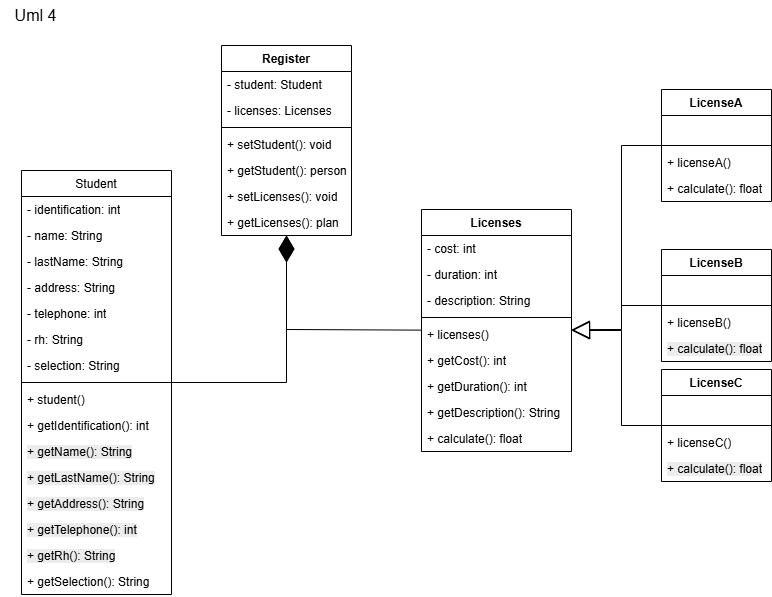

The diagram above was exported from draw.io. Its source (the exported page's mxGraphModel, read from the mxfile embedded in the PNG):
<mxGraphModel dx="1281" dy="1696" grid="1" gridSize="10" guides="1" tooltips="1" connect="1" arrows="1" fold="1" page="1" pageScale="1" pageWidth="827" pageHeight="1169" math="0" shadow="0">
  <root>
    <mxCell id="0" />
    <mxCell id="1" parent="0" />
    <mxCell id="CGL5faewZDPXvbcDAeIZ-1" value="&lt;span style=&quot;font-weight: 400; text-align: left;&quot;&gt;Student&lt;/span&gt;" style="swimlane;fontStyle=1;align=center;verticalAlign=top;childLayout=stackLayout;horizontal=1;startSize=26;horizontalStack=0;resizeParent=1;resizeParentMax=0;resizeLast=0;collapsible=1;marginBottom=0;whiteSpace=wrap;html=1;" parent="1" vertex="1">
      <mxGeometry x="40" y="161" width="150" height="424" as="geometry" />
    </mxCell>
    <mxCell id="CGL5faewZDPXvbcDAeIZ-2" value="- identification: int" style="text;strokeColor=none;fillColor=none;align=left;verticalAlign=top;spacingLeft=4;spacingRight=4;overflow=hidden;rotatable=0;points=[[0,0.5],[1,0.5]];portConstraint=eastwest;whiteSpace=wrap;html=1;" parent="CGL5faewZDPXvbcDAeIZ-1" vertex="1">
      <mxGeometry y="26" width="150" height="26" as="geometry" />
    </mxCell>
    <mxCell id="CGL5faewZDPXvbcDAeIZ-3" value="- name: String" style="text;strokeColor=none;fillColor=none;align=left;verticalAlign=top;spacingLeft=4;spacingRight=4;overflow=hidden;rotatable=0;points=[[0,0.5],[1,0.5]];portConstraint=eastwest;whiteSpace=wrap;html=1;" parent="CGL5faewZDPXvbcDAeIZ-1" vertex="1">
      <mxGeometry y="52" width="150" height="26" as="geometry" />
    </mxCell>
    <mxCell id="CGL5faewZDPXvbcDAeIZ-4" value="- lastName: String" style="text;strokeColor=none;fillColor=none;align=left;verticalAlign=top;spacingLeft=4;spacingRight=4;overflow=hidden;rotatable=0;points=[[0,0.5],[1,0.5]];portConstraint=eastwest;whiteSpace=wrap;html=1;" parent="CGL5faewZDPXvbcDAeIZ-1" vertex="1">
      <mxGeometry y="78" width="150" height="26" as="geometry" />
    </mxCell>
    <mxCell id="CGL5faewZDPXvbcDAeIZ-5" value="- address: String" style="text;strokeColor=none;fillColor=none;align=left;verticalAlign=top;spacingLeft=4;spacingRight=4;overflow=hidden;rotatable=0;points=[[0,0.5],[1,0.5]];portConstraint=eastwest;whiteSpace=wrap;html=1;" parent="CGL5faewZDPXvbcDAeIZ-1" vertex="1">
      <mxGeometry y="104" width="150" height="26" as="geometry" />
    </mxCell>
    <mxCell id="CGL5faewZDPXvbcDAeIZ-6" value="- telephone: int" style="text;strokeColor=none;fillColor=none;align=left;verticalAlign=top;spacingLeft=4;spacingRight=4;overflow=hidden;rotatable=0;points=[[0,0.5],[1,0.5]];portConstraint=eastwest;whiteSpace=wrap;html=1;" parent="CGL5faewZDPXvbcDAeIZ-1" vertex="1">
      <mxGeometry y="130" width="150" height="26" as="geometry" />
    </mxCell>
    <mxCell id="CGL5faewZDPXvbcDAeIZ-7" value="- rh: String" style="text;strokeColor=none;fillColor=none;align=left;verticalAlign=top;spacingLeft=4;spacingRight=4;overflow=hidden;rotatable=0;points=[[0,0.5],[1,0.5]];portConstraint=eastwest;whiteSpace=wrap;html=1;" parent="CGL5faewZDPXvbcDAeIZ-1" vertex="1">
      <mxGeometry y="156" width="150" height="26" as="geometry" />
    </mxCell>
    <mxCell id="CGL5faewZDPXvbcDAeIZ-8" value="- selection: String" style="text;strokeColor=none;fillColor=none;align=left;verticalAlign=top;spacingLeft=4;spacingRight=4;overflow=hidden;rotatable=0;points=[[0,0.5],[1,0.5]];portConstraint=eastwest;whiteSpace=wrap;html=1;" parent="CGL5faewZDPXvbcDAeIZ-1" vertex="1">
      <mxGeometry y="182" width="150" height="26" as="geometry" />
    </mxCell>
    <mxCell id="CGL5faewZDPXvbcDAeIZ-9" value="" style="line;strokeWidth=1;fillColor=none;align=left;verticalAlign=middle;spacingTop=-1;spacingLeft=3;spacingRight=3;rotatable=0;labelPosition=right;points=[];portConstraint=eastwest;strokeColor=inherit;" parent="CGL5faewZDPXvbcDAeIZ-1" vertex="1">
      <mxGeometry y="208" width="150" height="8" as="geometry" />
    </mxCell>
    <mxCell id="CGL5faewZDPXvbcDAeIZ-10" value="+ student()" style="text;strokeColor=none;fillColor=none;align=left;verticalAlign=top;spacingLeft=4;spacingRight=4;overflow=hidden;rotatable=0;points=[[0,0.5],[1,0.5]];portConstraint=eastwest;whiteSpace=wrap;html=1;" parent="CGL5faewZDPXvbcDAeIZ-1" vertex="1">
      <mxGeometry y="216" width="150" height="26" as="geometry" />
    </mxCell>
    <mxCell id="CGL5faewZDPXvbcDAeIZ-11" value="+ getIdentification(): int" style="text;strokeColor=none;fillColor=none;align=left;verticalAlign=top;spacingLeft=4;spacingRight=4;overflow=hidden;rotatable=0;points=[[0,0.5],[1,0.5]];portConstraint=eastwest;whiteSpace=wrap;html=1;" parent="CGL5faewZDPXvbcDAeIZ-1" vertex="1">
      <mxGeometry y="242" width="150" height="26" as="geometry" />
    </mxCell>
    <mxCell id="CGL5faewZDPXvbcDAeIZ-12" value="&lt;span style=&quot;color: rgb(0, 0, 0); font-family: Helvetica; font-size: 12px; font-style: normal; font-variant-ligatures: normal; font-variant-caps: normal; font-weight: 400; letter-spacing: normal; orphans: 2; text-align: left; text-indent: 0px; text-transform: none; widows: 2; word-spacing: 0px; -webkit-text-stroke-width: 0px; white-space: normal; background-color: rgb(236, 236, 236); text-decoration-thickness: initial; text-decoration-style: initial; text-decoration-color: initial; float: none; display: inline !important;&quot;&gt;+ getName(): String&lt;/span&gt;" style="text;strokeColor=none;fillColor=none;align=left;verticalAlign=top;spacingLeft=4;spacingRight=4;overflow=hidden;rotatable=0;points=[[0,0.5],[1,0.5]];portConstraint=eastwest;whiteSpace=wrap;html=1;" parent="CGL5faewZDPXvbcDAeIZ-1" vertex="1">
      <mxGeometry y="268" width="150" height="26" as="geometry" />
    </mxCell>
    <mxCell id="CGL5faewZDPXvbcDAeIZ-13" value="&lt;span style=&quot;color: rgb(0, 0, 0); font-family: Helvetica; font-size: 12px; font-style: normal; font-variant-ligatures: normal; font-variant-caps: normal; font-weight: 400; letter-spacing: normal; orphans: 2; text-align: left; text-indent: 0px; text-transform: none; widows: 2; word-spacing: 0px; -webkit-text-stroke-width: 0px; white-space: normal; background-color: rgb(236, 236, 236); text-decoration-thickness: initial; text-decoration-style: initial; text-decoration-color: initial; float: none; display: inline !important;&quot;&gt;+ getLastName(): String&lt;/span&gt;" style="text;strokeColor=none;fillColor=none;align=left;verticalAlign=top;spacingLeft=4;spacingRight=4;overflow=hidden;rotatable=0;points=[[0,0.5],[1,0.5]];portConstraint=eastwest;whiteSpace=wrap;html=1;" parent="CGL5faewZDPXvbcDAeIZ-1" vertex="1">
      <mxGeometry y="294" width="150" height="26" as="geometry" />
    </mxCell>
    <mxCell id="CGL5faewZDPXvbcDAeIZ-14" value="&lt;span style=&quot;color: rgb(0, 0, 0); font-family: Helvetica; font-size: 12px; font-style: normal; font-variant-ligatures: normal; font-variant-caps: normal; font-weight: 400; letter-spacing: normal; orphans: 2; text-align: left; text-indent: 0px; text-transform: none; widows: 2; word-spacing: 0px; -webkit-text-stroke-width: 0px; white-space: normal; background-color: rgb(236, 236, 236); text-decoration-thickness: initial; text-decoration-style: initial; text-decoration-color: initial; float: none; display: inline !important;&quot;&gt;+ getAddress(): String&lt;/span&gt;" style="text;strokeColor=none;fillColor=none;align=left;verticalAlign=top;spacingLeft=4;spacingRight=4;overflow=hidden;rotatable=0;points=[[0,0.5],[1,0.5]];portConstraint=eastwest;whiteSpace=wrap;html=1;" parent="CGL5faewZDPXvbcDAeIZ-1" vertex="1">
      <mxGeometry y="320" width="150" height="26" as="geometry" />
    </mxCell>
    <mxCell id="CGL5faewZDPXvbcDAeIZ-15" value="&lt;span style=&quot;color: rgb(0, 0, 0); font-family: Helvetica; font-size: 12px; font-style: normal; font-variant-ligatures: normal; font-variant-caps: normal; font-weight: 400; letter-spacing: normal; orphans: 2; text-align: left; text-indent: 0px; text-transform: none; widows: 2; word-spacing: 0px; -webkit-text-stroke-width: 0px; white-space: normal; background-color: rgb(236, 236, 236); text-decoration-thickness: initial; text-decoration-style: initial; text-decoration-color: initial; float: none; display: inline !important;&quot;&gt;+ getTelephone(): int&lt;/span&gt;" style="text;strokeColor=none;fillColor=none;align=left;verticalAlign=top;spacingLeft=4;spacingRight=4;overflow=hidden;rotatable=0;points=[[0,0.5],[1,0.5]];portConstraint=eastwest;whiteSpace=wrap;html=1;" parent="CGL5faewZDPXvbcDAeIZ-1" vertex="1">
      <mxGeometry y="346" width="150" height="26" as="geometry" />
    </mxCell>
    <mxCell id="CGL5faewZDPXvbcDAeIZ-16" value="&lt;span style=&quot;color: rgb(0, 0, 0); font-family: Helvetica; font-size: 12px; font-style: normal; font-variant-ligatures: normal; font-variant-caps: normal; font-weight: 400; letter-spacing: normal; orphans: 2; text-align: left; text-indent: 0px; text-transform: none; widows: 2; word-spacing: 0px; -webkit-text-stroke-width: 0px; white-space: normal; background-color: rgb(236, 236, 236); text-decoration-thickness: initial; text-decoration-style: initial; text-decoration-color: initial; float: none; display: inline !important;&quot;&gt;+ getRh(): String&lt;/span&gt;" style="text;strokeColor=none;fillColor=none;align=left;verticalAlign=top;spacingLeft=4;spacingRight=4;overflow=hidden;rotatable=0;points=[[0,0.5],[1,0.5]];portConstraint=eastwest;whiteSpace=wrap;html=1;" parent="CGL5faewZDPXvbcDAeIZ-1" vertex="1">
      <mxGeometry y="372" width="150" height="26" as="geometry" />
    </mxCell>
    <mxCell id="CGL5faewZDPXvbcDAeIZ-17" value="+ getSelection(): String" style="text;strokeColor=none;fillColor=none;align=left;verticalAlign=top;spacingLeft=4;spacingRight=4;overflow=hidden;rotatable=0;points=[[0,0.5],[1,0.5]];portConstraint=eastwest;whiteSpace=wrap;html=1;" parent="CGL5faewZDPXvbcDAeIZ-1" vertex="1">
      <mxGeometry y="398" width="150" height="26" as="geometry" />
    </mxCell>
    <mxCell id="CGL5faewZDPXvbcDAeIZ-18" value="Register" style="swimlane;fontStyle=1;align=center;verticalAlign=top;childLayout=stackLayout;horizontal=1;startSize=26;horizontalStack=0;resizeParent=1;resizeParentMax=0;resizeLast=0;collapsible=1;marginBottom=0;whiteSpace=wrap;html=1;" parent="1" vertex="1">
      <mxGeometry x="240" y="36" width="130" height="190" as="geometry" />
    </mxCell>
    <mxCell id="CGL5faewZDPXvbcDAeIZ-19" value="- student: Student" style="text;strokeColor=none;fillColor=none;align=left;verticalAlign=top;spacingLeft=4;spacingRight=4;overflow=hidden;rotatable=0;points=[[0,0.5],[1,0.5]];portConstraint=eastwest;whiteSpace=wrap;html=1;" parent="CGL5faewZDPXvbcDAeIZ-18" vertex="1">
      <mxGeometry y="26" width="130" height="26" as="geometry" />
    </mxCell>
    <mxCell id="CGL5faewZDPXvbcDAeIZ-20" value="- licenses: Licenses" style="text;strokeColor=none;fillColor=none;align=left;verticalAlign=top;spacingLeft=4;spacingRight=4;overflow=hidden;rotatable=0;points=[[0,0.5],[1,0.5]];portConstraint=eastwest;whiteSpace=wrap;html=1;" parent="CGL5faewZDPXvbcDAeIZ-18" vertex="1">
      <mxGeometry y="52" width="130" height="26" as="geometry" />
    </mxCell>
    <mxCell id="CGL5faewZDPXvbcDAeIZ-21" value="" style="line;strokeWidth=1;fillColor=none;align=left;verticalAlign=middle;spacingTop=-1;spacingLeft=3;spacingRight=3;rotatable=0;labelPosition=right;points=[];portConstraint=eastwest;strokeColor=inherit;" parent="CGL5faewZDPXvbcDAeIZ-18" vertex="1">
      <mxGeometry y="78" width="130" height="8" as="geometry" />
    </mxCell>
    <mxCell id="CGL5faewZDPXvbcDAeIZ-22" value="+ setStudent(): void" style="text;strokeColor=none;fillColor=none;align=left;verticalAlign=top;spacingLeft=4;spacingRight=4;overflow=hidden;rotatable=0;points=[[0,0.5],[1,0.5]];portConstraint=eastwest;whiteSpace=wrap;html=1;" parent="CGL5faewZDPXvbcDAeIZ-18" vertex="1">
      <mxGeometry y="86" width="130" height="26" as="geometry" />
    </mxCell>
    <mxCell id="CGL5faewZDPXvbcDAeIZ-23" value="+ getStudent(): person" style="text;strokeColor=none;fillColor=none;align=left;verticalAlign=top;spacingLeft=4;spacingRight=4;overflow=hidden;rotatable=0;points=[[0,0.5],[1,0.5]];portConstraint=eastwest;whiteSpace=wrap;html=1;" parent="CGL5faewZDPXvbcDAeIZ-18" vertex="1">
      <mxGeometry y="112" width="130" height="26" as="geometry" />
    </mxCell>
    <mxCell id="CGL5faewZDPXvbcDAeIZ-24" value="+ setLicenses(): void" style="text;strokeColor=none;fillColor=none;align=left;verticalAlign=top;spacingLeft=4;spacingRight=4;overflow=hidden;rotatable=0;points=[[0,0.5],[1,0.5]];portConstraint=eastwest;whiteSpace=wrap;html=1;" parent="CGL5faewZDPXvbcDAeIZ-18" vertex="1">
      <mxGeometry y="138" width="130" height="26" as="geometry" />
    </mxCell>
    <mxCell id="CGL5faewZDPXvbcDAeIZ-25" value="+ getLicenses(): plan" style="text;strokeColor=none;fillColor=none;align=left;verticalAlign=top;spacingLeft=4;spacingRight=4;overflow=hidden;rotatable=0;points=[[0,0.5],[1,0.5]];portConstraint=eastwest;whiteSpace=wrap;html=1;" parent="CGL5faewZDPXvbcDAeIZ-18" vertex="1">
      <mxGeometry y="164" width="130" height="26" as="geometry" />
    </mxCell>
    <mxCell id="CGL5faewZDPXvbcDAeIZ-26" value="Licenses" style="swimlane;fontStyle=1;align=center;verticalAlign=top;childLayout=stackLayout;horizontal=1;startSize=26;horizontalStack=0;resizeParent=1;resizeParentMax=0;resizeLast=0;collapsible=1;marginBottom=0;whiteSpace=wrap;html=1;" parent="1" vertex="1">
      <mxGeometry x="440" y="200" width="150" height="242" as="geometry" />
    </mxCell>
    <mxCell id="CGL5faewZDPXvbcDAeIZ-27" value="- cost: int" style="text;strokeColor=none;fillColor=none;align=left;verticalAlign=top;spacingLeft=4;spacingRight=4;overflow=hidden;rotatable=0;points=[[0,0.5],[1,0.5]];portConstraint=eastwest;whiteSpace=wrap;html=1;" parent="CGL5faewZDPXvbcDAeIZ-26" vertex="1">
      <mxGeometry y="26" width="150" height="26" as="geometry" />
    </mxCell>
    <mxCell id="CGL5faewZDPXvbcDAeIZ-28" value="- duration: int" style="text;strokeColor=none;fillColor=none;align=left;verticalAlign=top;spacingLeft=4;spacingRight=4;overflow=hidden;rotatable=0;points=[[0,0.5],[1,0.5]];portConstraint=eastwest;whiteSpace=wrap;html=1;" parent="CGL5faewZDPXvbcDAeIZ-26" vertex="1">
      <mxGeometry y="52" width="150" height="26" as="geometry" />
    </mxCell>
    <mxCell id="CGL5faewZDPXvbcDAeIZ-29" value="- description: String" style="text;strokeColor=none;fillColor=none;align=left;verticalAlign=top;spacingLeft=4;spacingRight=4;overflow=hidden;rotatable=0;points=[[0,0.5],[1,0.5]];portConstraint=eastwest;whiteSpace=wrap;html=1;" parent="CGL5faewZDPXvbcDAeIZ-26" vertex="1">
      <mxGeometry y="78" width="150" height="26" as="geometry" />
    </mxCell>
    <mxCell id="CGL5faewZDPXvbcDAeIZ-30" value="" style="line;strokeWidth=1;fillColor=none;align=left;verticalAlign=middle;spacingTop=-1;spacingLeft=3;spacingRight=3;rotatable=0;labelPosition=right;points=[];portConstraint=eastwest;strokeColor=inherit;" parent="CGL5faewZDPXvbcDAeIZ-26" vertex="1">
      <mxGeometry y="104" width="150" height="8" as="geometry" />
    </mxCell>
    <mxCell id="CGL5faewZDPXvbcDAeIZ-31" value="+ licenses()" style="text;strokeColor=none;fillColor=none;align=left;verticalAlign=top;spacingLeft=4;spacingRight=4;overflow=hidden;rotatable=0;points=[[0,0.5],[1,0.5]];portConstraint=eastwest;whiteSpace=wrap;html=1;" parent="CGL5faewZDPXvbcDAeIZ-26" vertex="1">
      <mxGeometry y="112" width="150" height="26" as="geometry" />
    </mxCell>
    <mxCell id="CGL5faewZDPXvbcDAeIZ-32" value="+ getCost(): int" style="text;strokeColor=none;fillColor=none;align=left;verticalAlign=top;spacingLeft=4;spacingRight=4;overflow=hidden;rotatable=0;points=[[0,0.5],[1,0.5]];portConstraint=eastwest;whiteSpace=wrap;html=1;" parent="CGL5faewZDPXvbcDAeIZ-26" vertex="1">
      <mxGeometry y="138" width="150" height="26" as="geometry" />
    </mxCell>
    <mxCell id="CGL5faewZDPXvbcDAeIZ-33" value="+ getDuration(): int" style="text;strokeColor=none;fillColor=none;align=left;verticalAlign=top;spacingLeft=4;spacingRight=4;overflow=hidden;rotatable=0;points=[[0,0.5],[1,0.5]];portConstraint=eastwest;whiteSpace=wrap;html=1;" parent="CGL5faewZDPXvbcDAeIZ-26" vertex="1">
      <mxGeometry y="164" width="150" height="26" as="geometry" />
    </mxCell>
    <mxCell id="CGL5faewZDPXvbcDAeIZ-34" value="+ getDescription(): String" style="text;strokeColor=none;fillColor=none;align=left;verticalAlign=top;spacingLeft=4;spacingRight=4;overflow=hidden;rotatable=0;points=[[0,0.5],[1,0.5]];portConstraint=eastwest;whiteSpace=wrap;html=1;" parent="CGL5faewZDPXvbcDAeIZ-26" vertex="1">
      <mxGeometry y="190" width="150" height="26" as="geometry" />
    </mxCell>
    <mxCell id="CGL5faewZDPXvbcDAeIZ-35" value="+ calculate(): float" style="text;strokeColor=none;fillColor=none;align=left;verticalAlign=top;spacingLeft=4;spacingRight=4;overflow=hidden;rotatable=0;points=[[0,0.5],[1,0.5]];portConstraint=eastwest;whiteSpace=wrap;html=1;" parent="CGL5faewZDPXvbcDAeIZ-26" vertex="1">
      <mxGeometry y="216" width="150" height="26" as="geometry" />
    </mxCell>
    <mxCell id="CGL5faewZDPXvbcDAeIZ-36" value="LicenseA" style="swimlane;fontStyle=1;align=center;verticalAlign=top;childLayout=stackLayout;horizontal=1;startSize=26;horizontalStack=0;resizeParent=1;resizeParentMax=0;resizeLast=0;collapsible=1;marginBottom=0;whiteSpace=wrap;html=1;" parent="1" vertex="1">
      <mxGeometry x="680" y="80" width="110" height="112" as="geometry" />
    </mxCell>
    <mxCell id="CGL5faewZDPXvbcDAeIZ-37" value="&amp;nbsp;" style="text;strokeColor=none;fillColor=none;align=left;verticalAlign=top;spacingLeft=4;spacingRight=4;overflow=hidden;rotatable=0;points=[[0,0.5],[1,0.5]];portConstraint=eastwest;whiteSpace=wrap;html=1;" parent="CGL5faewZDPXvbcDAeIZ-36" vertex="1">
      <mxGeometry y="26" width="110" height="26" as="geometry" />
    </mxCell>
    <mxCell id="CGL5faewZDPXvbcDAeIZ-38" value="" style="line;strokeWidth=1;fillColor=none;align=left;verticalAlign=middle;spacingTop=-1;spacingLeft=3;spacingRight=3;rotatable=0;labelPosition=right;points=[];portConstraint=eastwest;strokeColor=inherit;" parent="CGL5faewZDPXvbcDAeIZ-36" vertex="1">
      <mxGeometry y="52" width="110" height="8" as="geometry" />
    </mxCell>
    <mxCell id="CGL5faewZDPXvbcDAeIZ-39" value="+ licenseA()" style="text;strokeColor=none;fillColor=none;align=left;verticalAlign=top;spacingLeft=4;spacingRight=4;overflow=hidden;rotatable=0;points=[[0,0.5],[1,0.5]];portConstraint=eastwest;whiteSpace=wrap;html=1;" parent="CGL5faewZDPXvbcDAeIZ-36" vertex="1">
      <mxGeometry y="60" width="110" height="26" as="geometry" />
    </mxCell>
    <mxCell id="CGL5faewZDPXvbcDAeIZ-40" value="+ calculate(): float" style="text;strokeColor=none;fillColor=none;align=left;verticalAlign=top;spacingLeft=4;spacingRight=4;overflow=hidden;rotatable=0;points=[[0,0.5],[1,0.5]];portConstraint=eastwest;whiteSpace=wrap;html=1;" parent="CGL5faewZDPXvbcDAeIZ-36" vertex="1">
      <mxGeometry y="86" width="110" height="26" as="geometry" />
    </mxCell>
    <mxCell id="CGL5faewZDPXvbcDAeIZ-41" value="LicenseB" style="swimlane;fontStyle=1;align=center;verticalAlign=top;childLayout=stackLayout;horizontal=1;startSize=26;horizontalStack=0;resizeParent=1;resizeParentMax=0;resizeLast=0;collapsible=1;marginBottom=0;whiteSpace=wrap;html=1;" parent="1" vertex="1">
      <mxGeometry x="680" y="240" width="110" height="112" as="geometry" />
    </mxCell>
    <mxCell id="CGL5faewZDPXvbcDAeIZ-42" value="&amp;nbsp;" style="text;strokeColor=none;fillColor=none;align=left;verticalAlign=top;spacingLeft=4;spacingRight=4;overflow=hidden;rotatable=0;points=[[0,0.5],[1,0.5]];portConstraint=eastwest;whiteSpace=wrap;html=1;" parent="CGL5faewZDPXvbcDAeIZ-41" vertex="1">
      <mxGeometry y="26" width="110" height="26" as="geometry" />
    </mxCell>
    <mxCell id="CGL5faewZDPXvbcDAeIZ-43" value="" style="line;strokeWidth=1;fillColor=none;align=left;verticalAlign=middle;spacingTop=-1;spacingLeft=3;spacingRight=3;rotatable=0;labelPosition=right;points=[];portConstraint=eastwest;strokeColor=inherit;" parent="CGL5faewZDPXvbcDAeIZ-41" vertex="1">
      <mxGeometry y="52" width="110" height="8" as="geometry" />
    </mxCell>
    <mxCell id="CGL5faewZDPXvbcDAeIZ-44" value="+ licenseB()" style="text;strokeColor=none;fillColor=none;align=left;verticalAlign=top;spacingLeft=4;spacingRight=4;overflow=hidden;rotatable=0;points=[[0,0.5],[1,0.5]];portConstraint=eastwest;whiteSpace=wrap;html=1;" parent="CGL5faewZDPXvbcDAeIZ-41" vertex="1">
      <mxGeometry y="60" width="110" height="26" as="geometry" />
    </mxCell>
    <mxCell id="CGL5faewZDPXvbcDAeIZ-45" value="&lt;span style=&quot;color: rgb(0, 0, 0); font-family: Helvetica; font-size: 12px; font-style: normal; font-variant-ligatures: normal; font-variant-caps: normal; font-weight: 400; letter-spacing: normal; orphans: 2; text-align: left; text-indent: 0px; text-transform: none; widows: 2; word-spacing: 0px; -webkit-text-stroke-width: 0px; white-space: normal; background-color: rgb(236, 236, 236); text-decoration-thickness: initial; text-decoration-style: initial; text-decoration-color: initial; float: none; display: inline !important;&quot;&gt;+ calculate(): float&lt;/span&gt;" style="text;strokeColor=none;fillColor=none;align=left;verticalAlign=top;spacingLeft=4;spacingRight=4;overflow=hidden;rotatable=0;points=[[0,0.5],[1,0.5]];portConstraint=eastwest;whiteSpace=wrap;html=1;" parent="CGL5faewZDPXvbcDAeIZ-41" vertex="1">
      <mxGeometry y="86" width="110" height="26" as="geometry" />
    </mxCell>
    <mxCell id="CGL5faewZDPXvbcDAeIZ-46" value="LicenseC" style="swimlane;fontStyle=1;align=center;verticalAlign=top;childLayout=stackLayout;horizontal=1;startSize=26;horizontalStack=0;resizeParent=1;resizeParentMax=0;resizeLast=0;collapsible=1;marginBottom=0;whiteSpace=wrap;html=1;" parent="1" vertex="1">
      <mxGeometry x="680" y="360" width="110" height="112" as="geometry" />
    </mxCell>
    <mxCell id="CGL5faewZDPXvbcDAeIZ-47" value="&amp;nbsp;" style="text;strokeColor=none;fillColor=none;align=left;verticalAlign=top;spacingLeft=4;spacingRight=4;overflow=hidden;rotatable=0;points=[[0,0.5],[1,0.5]];portConstraint=eastwest;whiteSpace=wrap;html=1;" parent="CGL5faewZDPXvbcDAeIZ-46" vertex="1">
      <mxGeometry y="26" width="110" height="26" as="geometry" />
    </mxCell>
    <mxCell id="CGL5faewZDPXvbcDAeIZ-48" value="" style="line;strokeWidth=1;fillColor=none;align=left;verticalAlign=middle;spacingTop=-1;spacingLeft=3;spacingRight=3;rotatable=0;labelPosition=right;points=[];portConstraint=eastwest;strokeColor=inherit;" parent="CGL5faewZDPXvbcDAeIZ-46" vertex="1">
      <mxGeometry y="52" width="110" height="8" as="geometry" />
    </mxCell>
    <mxCell id="CGL5faewZDPXvbcDAeIZ-49" value="+ licenseC()" style="text;strokeColor=none;fillColor=none;align=left;verticalAlign=top;spacingLeft=4;spacingRight=4;overflow=hidden;rotatable=0;points=[[0,0.5],[1,0.5]];portConstraint=eastwest;whiteSpace=wrap;html=1;" parent="CGL5faewZDPXvbcDAeIZ-46" vertex="1">
      <mxGeometry y="60" width="110" height="26" as="geometry" />
    </mxCell>
    <mxCell id="CGL5faewZDPXvbcDAeIZ-50" value="&lt;span style=&quot;color: rgb(0, 0, 0); font-family: Helvetica; font-size: 12px; font-style: normal; font-variant-ligatures: normal; font-variant-caps: normal; font-weight: 400; letter-spacing: normal; orphans: 2; text-align: left; text-indent: 0px; text-transform: none; widows: 2; word-spacing: 0px; -webkit-text-stroke-width: 0px; white-space: normal; background-color: rgb(236, 236, 236); text-decoration-thickness: initial; text-decoration-style: initial; text-decoration-color: initial; float: none; display: inline !important;&quot;&gt;+ calculate(): float&lt;/span&gt;" style="text;strokeColor=none;fillColor=none;align=left;verticalAlign=top;spacingLeft=4;spacingRight=4;overflow=hidden;rotatable=0;points=[[0,0.5],[1,0.5]];portConstraint=eastwest;whiteSpace=wrap;html=1;" parent="CGL5faewZDPXvbcDAeIZ-46" vertex="1">
      <mxGeometry y="86" width="110" height="26" as="geometry" />
    </mxCell>
    <mxCell id="CGL5faewZDPXvbcDAeIZ-51" value="" style="endArrow=block;endSize=16;endFill=0;html=1;rounded=0;" parent="1" source="CGL5faewZDPXvbcDAeIZ-41" target="CGL5faewZDPXvbcDAeIZ-26" edge="1">
      <mxGeometry width="160" relative="1" as="geometry">
        <mxPoint x="310" y="307.41" as="sourcePoint" />
        <mxPoint x="470" y="307.41" as="targetPoint" />
        <Array as="points">
          <mxPoint x="640" y="296" />
          <mxPoint x="640" y="320" />
        </Array>
      </mxGeometry>
    </mxCell>
    <mxCell id="CGL5faewZDPXvbcDAeIZ-52" value="" style="endArrow=block;endSize=16;endFill=0;html=1;rounded=0;" parent="1" source="CGL5faewZDPXvbcDAeIZ-46" target="CGL5faewZDPXvbcDAeIZ-26" edge="1">
      <mxGeometry width="160" relative="1" as="geometry">
        <mxPoint x="320" y="317.41" as="sourcePoint" />
        <mxPoint x="480" y="317.41" as="targetPoint" />
        <Array as="points">
          <mxPoint x="640" y="416" />
          <mxPoint x="640" y="321" />
        </Array>
      </mxGeometry>
    </mxCell>
    <mxCell id="CGL5faewZDPXvbcDAeIZ-53" value="" style="endArrow=block;endSize=16;endFill=0;html=1;rounded=0;" parent="1" source="CGL5faewZDPXvbcDAeIZ-36" target="CGL5faewZDPXvbcDAeIZ-26" edge="1">
      <mxGeometry width="160" relative="1" as="geometry">
        <mxPoint x="330" y="327.41" as="sourcePoint" />
        <mxPoint x="490" y="327.41" as="targetPoint" />
        <Array as="points">
          <mxPoint x="640" y="136" />
          <mxPoint x="640" y="320" />
        </Array>
      </mxGeometry>
    </mxCell>
    <mxCell id="CGL5faewZDPXvbcDAeIZ-54" value="" style="endArrow=diamondThin;endFill=1;endSize=24;html=1;rounded=0;" parent="1" source="CGL5faewZDPXvbcDAeIZ-1" target="CGL5faewZDPXvbcDAeIZ-18" edge="1">
      <mxGeometry width="160" relative="1" as="geometry">
        <mxPoint x="225" y="300" as="sourcePoint" />
        <mxPoint x="370" y="220" as="targetPoint" />
        <Array as="points">
          <mxPoint x="305" y="373" />
        </Array>
      </mxGeometry>
    </mxCell>
    <mxCell id="CGL5faewZDPXvbcDAeIZ-55" value="" style="endArrow=diamondThin;endFill=1;endSize=24;html=1;rounded=0;" parent="1" source="CGL5faewZDPXvbcDAeIZ-26" target="CGL5faewZDPXvbcDAeIZ-18" edge="1">
      <mxGeometry width="160" relative="1" as="geometry">
        <mxPoint x="235" y="310" as="sourcePoint" />
        <mxPoint x="395" y="310" as="targetPoint" />
        <Array as="points">
          <mxPoint x="305" y="320" />
        </Array>
      </mxGeometry>
    </mxCell>
    <mxCell id="3PSw8XJt1gsmtjrkDXzQ-1" value="Uml 4" style="text;html=1;align=center;verticalAlign=middle;resizable=0;points=[];autosize=1;strokeColor=none;fillColor=none;fontSize=16;" parent="1" vertex="1">
      <mxGeometry x="19" y="-9" width="70" height="30" as="geometry" />
    </mxCell>
  </root>
</mxGraphModel>